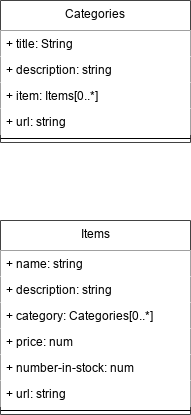

The diagram above was exported from draw.io. Its source (the exported page's mxGraphModel, read from the mxfile embedded in the PNG):
<mxGraphModel dx="401" dy="737" grid="1" gridSize="10" guides="1" tooltips="1" connect="1" arrows="1" fold="1" page="1" pageScale="1" pageWidth="850" pageHeight="1100" math="0" shadow="0">
  <root>
    <mxCell id="0" />
    <mxCell id="1" parent="0" />
    <mxCell id="twe3P_z1-Ei9ylIaD_vC-25" value="" style="edgeStyle=orthogonalEdgeStyle;rounded=0;orthogonalLoop=1;jettySize=auto;html=1;verticalAlign=middle;shape=link;strokeColor=#FFFFFF;" parent="1" source="twe3P_z1-Ei9ylIaD_vC-1" target="twe3P_z1-Ei9ylIaD_vC-20" edge="1">
      <mxGeometry relative="1" as="geometry" />
    </mxCell>
    <mxCell id="twe3P_z1-Ei9ylIaD_vC-1" value="&lt;div&gt;Categories&lt;/div&gt;&lt;div&gt;&lt;br&gt;&lt;/div&gt;" style="swimlane;fontStyle=0;align=center;verticalAlign=top;childLayout=stackLayout;horizontal=1;startSize=30;horizontalStack=0;resizeParent=1;resizeParentMax=0;resizeLast=0;collapsible=0;marginBottom=0;html=1;whiteSpace=wrap;strokeColor=#424242;swimlaneLine=1;rounded=0;glass=0;shadow=0;" parent="1" vertex="1">
      <mxGeometry x="30" y="20" width="190" height="142" as="geometry" />
    </mxCell>
    <mxCell id="twe3P_z1-Ei9ylIaD_vC-11" value="+ title: String" style="text;align=left;verticalAlign=top;spacingLeft=4;spacingRight=4;overflow=hidden;rotatable=0;points=[[0,0.5],[1,0.5]];portConstraint=eastwest;whiteSpace=wrap;html=1;fillColor=default;" parent="twe3P_z1-Ei9ylIaD_vC-1" vertex="1">
      <mxGeometry y="30" width="190" height="26" as="geometry" />
    </mxCell>
    <mxCell id="twe3P_z1-Ei9ylIaD_vC-12" value="+ description: string" style="text;align=left;verticalAlign=top;spacingLeft=4;spacingRight=4;overflow=hidden;rotatable=0;points=[[0,0.5],[1,0.5]];portConstraint=eastwest;whiteSpace=wrap;html=1;fillColor=default;" parent="twe3P_z1-Ei9ylIaD_vC-1" vertex="1">
      <mxGeometry y="56" width="190" height="26" as="geometry" />
    </mxCell>
    <mxCell id="twe3P_z1-Ei9ylIaD_vC-29" value="+ item: Items[0..*]" style="text;align=left;verticalAlign=top;spacingLeft=4;spacingRight=4;overflow=hidden;rotatable=0;points=[[0,0.5],[1,0.5]];portConstraint=eastwest;whiteSpace=wrap;html=1;fillColor=default;" parent="twe3P_z1-Ei9ylIaD_vC-1" vertex="1">
      <mxGeometry y="82" width="190" height="26" as="geometry" />
    </mxCell>
    <mxCell id="twe3P_z1-Ei9ylIaD_vC-13" value="+ url: string" style="text;align=left;verticalAlign=top;spacingLeft=4;spacingRight=4;overflow=hidden;rotatable=0;points=[[0,0.5],[1,0.5]];portConstraint=eastwest;whiteSpace=wrap;html=1;fillColor=default;" parent="twe3P_z1-Ei9ylIaD_vC-1" vertex="1">
      <mxGeometry y="108" width="190" height="26" as="geometry" />
    </mxCell>
    <mxCell id="twe3P_z1-Ei9ylIaD_vC-6" value="" style="line;strokeWidth=1;fillColor=none;align=left;verticalAlign=middle;spacingTop=-1;spacingLeft=3;spacingRight=3;rotatable=0;labelPosition=right;points=[];portConstraint=eastwest;" parent="twe3P_z1-Ei9ylIaD_vC-1" vertex="1">
      <mxGeometry y="134" width="190" height="8" as="geometry" />
    </mxCell>
    <mxCell id="twe3P_z1-Ei9ylIaD_vC-20" value="Items" style="swimlane;fontStyle=0;align=center;verticalAlign=top;childLayout=stackLayout;horizontal=1;startSize=30;horizontalStack=0;resizeParent=1;resizeParentMax=0;resizeLast=0;collapsible=0;marginBottom=0;html=1;whiteSpace=wrap;strokeColor=#424242;" parent="1" vertex="1">
      <mxGeometry x="30" y="240" width="190" height="194" as="geometry" />
    </mxCell>
    <mxCell id="twe3P_z1-Ei9ylIaD_vC-21" value="+ name: string " style="text;strokeColor=none;fillColor=default;align=left;verticalAlign=top;spacingLeft=4;spacingRight=4;overflow=hidden;rotatable=0;points=[[0,0.5],[1,0.5]];portConstraint=eastwest;whiteSpace=wrap;html=1;" parent="twe3P_z1-Ei9ylIaD_vC-20" vertex="1">
      <mxGeometry y="30" width="190" height="26" as="geometry" />
    </mxCell>
    <mxCell id="twe3P_z1-Ei9ylIaD_vC-22" value="+ description: string" style="text;strokeColor=none;fillColor=default;align=left;verticalAlign=top;spacingLeft=4;spacingRight=4;overflow=hidden;rotatable=0;points=[[0,0.5],[1,0.5]];portConstraint=eastwest;whiteSpace=wrap;html=1;" parent="twe3P_z1-Ei9ylIaD_vC-20" vertex="1">
      <mxGeometry y="56" width="190" height="26" as="geometry" />
    </mxCell>
    <mxCell id="twe3P_z1-Ei9ylIaD_vC-26" value="+ category: Categories[0..*]" style="text;strokeColor=none;fillColor=default;align=left;verticalAlign=top;spacingLeft=4;spacingRight=4;overflow=hidden;rotatable=0;points=[[0,0.5],[1,0.5]];portConstraint=eastwest;whiteSpace=wrap;html=1;" parent="twe3P_z1-Ei9ylIaD_vC-20" vertex="1">
      <mxGeometry y="82" width="190" height="26" as="geometry" />
    </mxCell>
    <mxCell id="twe3P_z1-Ei9ylIaD_vC-27" value="+ price: num" style="text;strokeColor=none;fillColor=default;align=left;verticalAlign=top;spacingLeft=4;spacingRight=4;overflow=hidden;rotatable=0;points=[[0,0.5],[1,0.5]];portConstraint=eastwest;whiteSpace=wrap;html=1;" parent="twe3P_z1-Ei9ylIaD_vC-20" vertex="1">
      <mxGeometry y="108" width="190" height="26" as="geometry" />
    </mxCell>
    <mxCell id="twe3P_z1-Ei9ylIaD_vC-28" value="+ number-in-stock: num" style="text;strokeColor=none;fillColor=default;align=left;verticalAlign=top;spacingLeft=4;spacingRight=4;overflow=hidden;rotatable=0;points=[[0,0.5],[1,0.5]];portConstraint=eastwest;whiteSpace=wrap;html=1;" parent="twe3P_z1-Ei9ylIaD_vC-20" vertex="1">
      <mxGeometry y="134" width="190" height="26" as="geometry" />
    </mxCell>
    <mxCell id="twe3P_z1-Ei9ylIaD_vC-23" value="+ url: string" style="text;strokeColor=none;fillColor=default;align=left;verticalAlign=top;spacingLeft=4;spacingRight=4;overflow=hidden;rotatable=0;points=[[0,0.5],[1,0.5]];portConstraint=eastwest;whiteSpace=wrap;html=1;" parent="twe3P_z1-Ei9ylIaD_vC-20" vertex="1">
      <mxGeometry y="160" width="190" height="26" as="geometry" />
    </mxCell>
    <mxCell id="twe3P_z1-Ei9ylIaD_vC-24" value="" style="line;strokeWidth=1;fillColor=none;align=left;verticalAlign=middle;spacingTop=-1;spacingLeft=3;spacingRight=3;rotatable=0;labelPosition=right;points=[];portConstraint=eastwest;" parent="twe3P_z1-Ei9ylIaD_vC-20" vertex="1">
      <mxGeometry y="186" width="190" height="8" as="geometry" />
    </mxCell>
  </root>
</mxGraphModel>